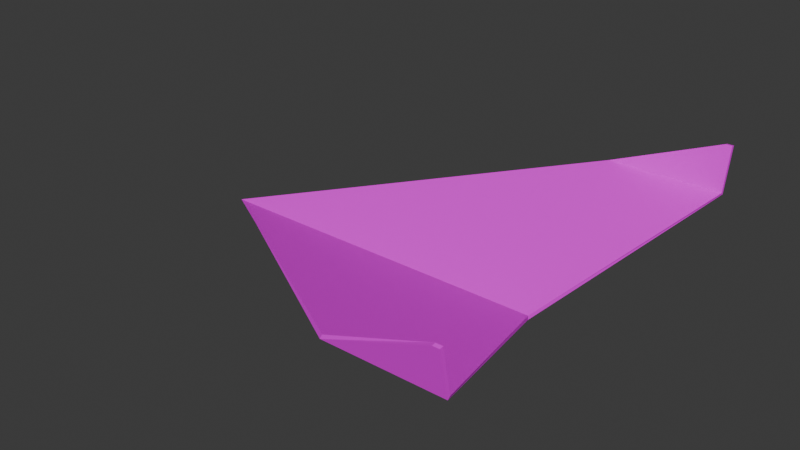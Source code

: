 # Source: Fast_wooden.blend  (saved by Blender 4.1.23; exported with 4.5.12 LTS)
import bpy
from mathutils import Matrix  # noqa: F401  (used for matrix-valued properties, if any)

bpy.ops.wm.read_factory_settings(use_empty=True)
scene = bpy.context.scene
scene.name = 'Scene'

# ---- images (referenced by path relative to the original .blend; pixels are not part of the script)
import os
ASSET_DIR = os.environ.get("B2B_ASSET_DIR", "")  # directory of the original .blend (textures are referenced by path, not embedded)
HERE = os.path.dirname(os.path.abspath(__file__))  # packed textures are extracted next to this script under _unpacked/

def load_image(name, relpath, width, height, colorspace="sRGB"):
    """Load a texture the original file referenced (path relative to the .blend, or extracted next to this script)."""
    p = next((c for c in (os.path.join(HERE, relpath), os.path.join(ASSET_DIR, relpath)) if relpath and os.path.exists(c)), "")
    if p:
        img = bpy.data.images.load(p, check_existing=True)
        img.name = name
    else:  # same state as the original file: an image datablock whose file is absent (Cycles renders it pink)
        img = bpy.data.images.new(name, width, height)
        img.source = "FILE"
        img.filepath = "//" + (relpath or name)
    img.colorspace_settings.name = colorspace
    return img
img_wooden_fast = load_image('Wooden_fast', 'Wooden_fast.png', 1024, 1024, 'sRGB')

# ---- materials (node trees are filled in below, after node groups)
mat_material_001 = bpy.data.materials.new('Material.001')

# ---- material node trees
mat_material_001.use_nodes = True; mat_material_001.node_tree.nodes.clear()
_N = mat_material_001.node_tree.nodes; _L = mat_material_001.node_tree.links
n0 = _N.new('ShaderNodeBsdfPrincipled'); n0.name = 'Principled BSDF'; n0.location = (331, 311)
n1 = _N.new('ShaderNodeOutputMaterial'); n1.name = 'Material Output'; n1.location = (621, 311)
n2 = _N.new('ShaderNodeTexNoise'); n2.name = 'Noise Texture'; n2.location = (-377, 40)
n2.inputs[2].default_value = 5.5
n2.inputs[3].default_value = 2.8
n2.inputs[4].default_value = 0.4917
n3 = _N.new('ShaderNodeValToRGB'); n3.name = 'Color Ramp'; n3.location = (-143, 66)
while len(n3.color_ramp.elements) > 1: n3.color_ramp.elements.remove(n3.color_ramp.elements[-1])
n3.color_ramp.elements[0].position = 0.03636; n3.color_ramp.elements[0].color = (0.0, 0.0, 0.0, 1.0)
_e = n3.color_ramp.elements.new(0.5114); _e.color = (0.1823, 0.08103, 0.03822, 1.0)
_e = n3.color_ramp.elements.new(1.0); _e.color = (1.0, 0.6123, 0.1498, 1.0)
n4 = _N.new('ShaderNodeTexImage'); n4.name = 'Image Texture'; n4.location = (-135, 405)
n4.image = img_wooden_fast
n5 = _N.new('ShaderNodeTexNoise'); n5.name = 'Noise Texture.001'; n5.location = (-529, 43)
n5.inputs[2].default_value = 5.5
n5.inputs[3].default_value = 8.6
n5.inputs[4].default_value = 0.1583
n6 = _N.new('ShaderNodeMapping'); n6.name = 'Mapping'; n6.location = (-742, 96)
n6.inputs[3].default_value = (0.2, 0.2, 1.2)
n7 = _N.new('ShaderNodeTexCoord'); n7.name = 'Texture Coordinate'; n7.location = (-881, 83)
_L.new(n0.outputs[0], n1.inputs[0])
_L.new(n2.outputs[0], n3.inputs[0])
_L.new(n7.outputs[3], n6.inputs[0])
_L.new(n6.outputs[0], n5.inputs[0])
_L.new(n5.outputs[0], n2.inputs[0])
_L.new(n4.outputs[0], n0.inputs[0])
n1.is_active_output = True

# ---- world
world_world = bpy.data.worlds.new('World'); scene.world = world_world
world_world.use_nodes = True; world_world.node_tree.nodes.clear()
_N = world_world.node_tree.nodes; _L = world_world.node_tree.links
n0 = _N.new('ShaderNodeOutputWorld'); n0.name = 'World Output'; n0.location = (300, 300)
n1 = _N.new('ShaderNodeBackground'); n1.name = 'Background'; n1.location = (10, 300)
n1.inputs[0].default_value = (0.05088, 0.05088, 0.05088, 1.0)
_L.new(n1.outputs[0], n0.inputs[0])
n0.is_active_output = True
world_world.color = (0.05088, 0.05088, 0.05088)
world_world.use_sun_shadow = False
world_world.sun_shadow_jitter_overblur = 0.0

# ---- meshes
me_plane = bpy.data.meshes.new('Plane')
me_plane.from_pydata([(-2.081, -1.472, -0.4538), (0.02156, -0.01689, 0.1909), (-1.568, 0.0, 0.0), (1.0, 0.0, 0.0), (-1.236, -1.472, -0.4538), (-2.081, -1.536, -0.7701), (-2.034, -1.536, -0.7701), (-2.081, -1.491, -0.4375), (0.01986, -0.007089, 0.1626), (-1.568, 0.0, 0.03), (0.9741, 0.0, 0.01514), (-1.236, -1.49, -0.4357), (-2.081, -1.561, -0.7651), (-2.034, -1.561, -0.7651), (-2.081, 1.472, -0.4538), (0.02156, 0.01689, 0.1909), (-1.236, 1.472, -0.4538), (-2.081, 1.536, -0.7701), (-2.034, 1.536, -0.7701), (-2.081, 1.491, -0.4375), (0.01986, 0.007089, 0.1626), (-1.236, 1.49, -0.4357), (-2.081, 1.561, -0.7651), (-2.034, 1.561, -0.7651)], [], [(2, 3, 4, 0), (4, 3, 1), (0, 4, 6, 5), (9, 7, 11, 10), (11, 8, 10), (7, 12, 13, 11), (1, 3, 10, 8), (2, 0, 7, 9), (4, 1, 8, 11), (5, 6, 13, 12), (6, 4, 11, 13), (0, 5, 12, 7), (10, 3, 4, 11), (2, 14, 16, 3), (16, 15, 3), (14, 17, 18, 16), (9, 10, 21, 19), (21, 10, 20), (19, 21, 23, 22), (15, 20, 10, 3), (2, 9, 19, 14), (16, 21, 20, 15), (17, 22, 23, 18), (18, 23, 21, 16), (14, 19, 22, 17), (10, 21, 16, 3)])
_uv = me_plane.uv_layers.new(name='UVMap')
_uv.uv.foreach_set('vector', [0.2221, 0.4158, 0.2328, 0.0, 0.5031, 0.3666, 0.4996, 0.5035, 0.6524, 0.9365, 0.6524, 0.496, 0.7635, 0.6231, 0.8275, 0.5618, 0.8275, 0.6984, 0.7856, 0.5726, 0.7856, 0.565, 0.5031, 0.08503, 0.7856, 1.422e-08, 0.7848, 0.1365, 0.5031, 0.496, 0.106, 0.9402, 3.243e-08, 0.6243, 0.106, 0.5035, 0.413, 0.6406, 0.3533, 0.6407, 0.3533, 0.6331, 0.413, 0.5035, 0.7687, 0.6821, 0.7751, 0.8438, 0.7763, 0.8392, 0.7635, 0.6829, 0.647, 0.7557, 0.5606, 0.5102, 0.5635, 0.507, 0.6524, 0.7556, 0.7806, 0.7744, 0.7763, 0.496, 0.7818, 0.4964, 0.7763, 0.7759, 0.4705, 0.6458, 0.4722, 0.6384, 0.476, 0.6389, 0.4744, 0.6464, 0.4722, 0.6384, 0.4705, 0.5035, 0.4723, 0.5036, 0.476, 0.6389, 0.5606, 0.5102, 0.5031, 0.5001, 0.504, 0.496, 0.5635, 0.507, 0.7763, 0.8392, 0.7751, 0.8438, 0.7719, 0.4968, 0.7763, 0.496, 0.2221, 0.4158, 0.0, 0.5035, 0.003514, 0.3666, 0.2328, 0.0, 0.212, 0.925, 0.106, 0.6347, 0.212, 0.5035, 0.413, 0.5035, 0.4705, 0.5035, 0.4705, 0.5111, 0.413, 0.6406, 0.7856, 0.3638, 1.0, 2.506e-08, 1.0, 0.4186, 0.9298, 0.5399, 0.2843, 0.5035, 0.2843, 0.921, 0.212, 0.7816, 0.9298, 0.5399, 1.0, 0.4186, 0.9851, 0.5551, 0.9812, 0.5618, 0.3533, 0.6531, 0.3483, 0.6542, 0.2879, 0.5071, 0.2843, 0.5035, 0.647, 0.7557, 0.6524, 0.7556, 0.5635, 0.9886, 0.5606, 0.9854, 0.2843, 0.8732, 0.2876, 0.8727, 0.3483, 0.6542, 0.3533, 0.6531, 0.4806, 0.644, 0.476, 0.6438, 0.4766, 0.6362, 0.4811, 0.6364, 0.4811, 0.6364, 0.4766, 0.6362, 0.476, 0.5035, 0.4802, 0.5038, 0.5606, 0.9854, 0.5635, 0.9886, 0.504, 1.0, 0.5031, 0.996, 0.2879, 0.5071, 0.2876, 0.8727, 0.2843, 0.8732, 0.2843, 0.5035])
me_plane.materials.append(mat_material_001)
me_plane.update()

# ---- objects
ob_fast_plane = bpy.data.objects.new('Fast plane', me_plane)

# ---- transforms, parenting, visibility, modifiers, constraints
ob_fast_plane.location = (0.0, 0.0, 0.0)
ob_fast_plane.rotation_euler = (-0.0, 3.142, -0.0)

# ---- collection membership
scene.collection.objects.link(ob_fast_plane)

# ---- scene / render settings (as saved in the file)
scene.frame_start = 1; scene.frame_end = 250; scene.frame_set(1)
scene.render.engine = 'CYCLES'
scene.cycles.samples = 400
scene.cycles.sampling_pattern = 'TABULATED_SOBOL'
scene.cycles.bake_type = 'DIFFUSE'
scene.eevee.ray_tracing_options.trace_max_roughness = 0.0
bpy.context.view_layer.update()

# ---- added for rendering (the .blend has no active camera and no usable light): camera, sun
cam_auto = bpy.data.cameras.new('AutoCamera')
cam_auto.lens = 50.0
cam_auto.sensor_width = 36.0
cam_auto.clip_end = 1000.0
ob_auto_camera = bpy.data.objects.new('AutoCamera', cam_auto)
scene.collection.objects.link(ob_auto_camera)
ob_auto_camera.location = (4.69453, -4.98487, 3.61287)
ob_auto_camera.rotation_euler = (1.09748, -7.21219e-08, 0.694738)
scene.camera = ob_auto_camera
light_auto_sun = bpy.data.lights.new('AutoSun', 'SUN')
light_auto_sun.energy = 3.0
light_auto_sun.angle = 0.0523599
ob_auto_sun = bpy.data.objects.new('AutoSun', light_auto_sun)
scene.collection.objects.link(ob_auto_sun)
ob_auto_sun.rotation_euler = (0.872665, 0.174533, 0.523599)
bpy.context.view_layer.update()
